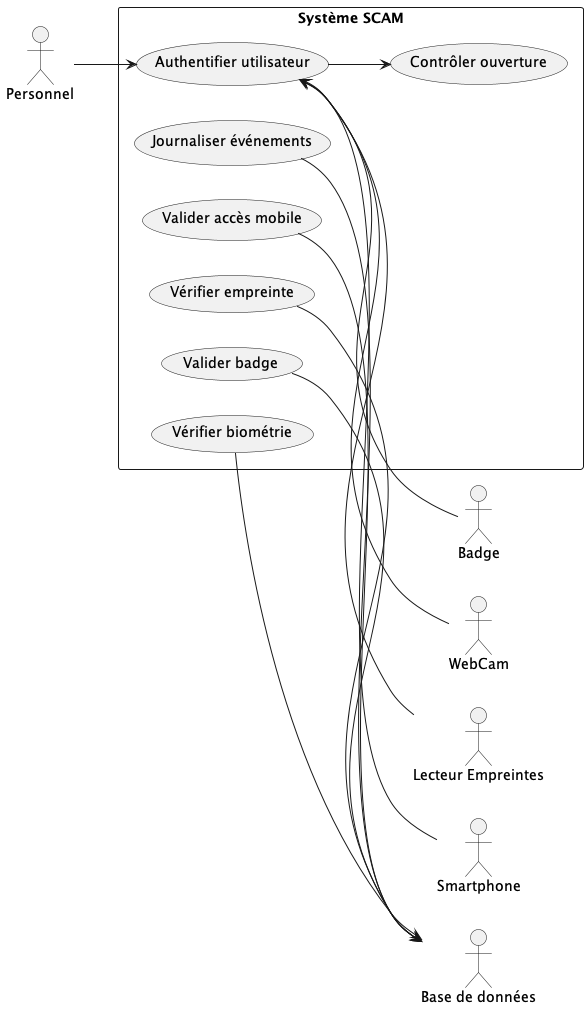

The diagram above was rendered by PlantUML. Its source (embedded in the PNG):
@startuml systeme
'Point de vue système
left to right direction

actor "Personnel" as emp
actor "Badge" as badge
actor "WebCam" as cam
actor "Lecteur Empreintes" as fp
actor "Smartphone" as phone
actor "Base de données" as db

rectangle "Système SCAM" {
    usecase "Authentifier utilisateur" as UC1
    usecase "Vérifier biométrie" as UC2
    usecase "Valider badge" as UC3
    usecase "Vérifier empreinte" as UC4
    usecase "Valider accès mobile" as UC5
    usecase "Journaliser événements" as UC6
    usecase "Contrôler ouverture" as UC7
}

emp --> UC1
UC1 <-- badge
UC1 <-- cam
UC1 <-- fp
UC1 <-- phone

UC2 --> db
UC3 --> db
UC4 --> db
UC5 --> db
UC6 --> db

UC1 --> UC7

@enduml